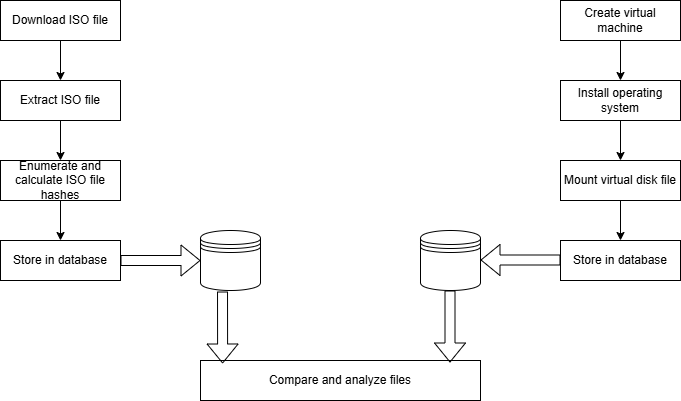

The diagram above was exported from draw.io. Its source (the exported page's mxGraphModel, read from the mxfile embedded in the PNG):
<mxGraphModel dx="2276" dy="961" grid="1" gridSize="10" guides="1" tooltips="1" connect="1" arrows="1" fold="1" page="1" pageScale="1" pageWidth="850" pageHeight="1100" math="0" shadow="0">
  <root>
    <mxCell id="0" />
    <mxCell id="1" parent="0" />
    <mxCell id="Xf3dkaxwWYBPu6bjCGWi-1" value="" style="shape=datastore;whiteSpace=wrap;html=1;" vertex="1" parent="1">
      <mxGeometry x="40" y="510" width="60" height="60" as="geometry" />
    </mxCell>
    <mxCell id="Xf3dkaxwWYBPu6bjCGWi-2" value="Enumerate and calculate ISO file hashes" style="rounded=0;whiteSpace=wrap;html=1;" vertex="1" parent="1">
      <mxGeometry x="-160" y="440" width="120" height="40" as="geometry" />
    </mxCell>
    <mxCell id="Xf3dkaxwWYBPu6bjCGWi-3" value="Extract ISO file" style="rounded=0;whiteSpace=wrap;html=1;" vertex="1" parent="1">
      <mxGeometry x="-160" y="360" width="120" height="40" as="geometry" />
    </mxCell>
    <mxCell id="Xf3dkaxwWYBPu6bjCGWi-4" value="Download ISO file" style="rounded=0;whiteSpace=wrap;html=1;" vertex="1" parent="1">
      <mxGeometry x="-160" y="280" width="120" height="40" as="geometry" />
    </mxCell>
    <mxCell id="Xf3dkaxwWYBPu6bjCGWi-5" value="Store in database" style="rounded=0;whiteSpace=wrap;html=1;" vertex="1" parent="1">
      <mxGeometry x="-160" y="520" width="120" height="40" as="geometry" />
    </mxCell>
    <mxCell id="Xf3dkaxwWYBPu6bjCGWi-6" value="" style="shape=datastore;whiteSpace=wrap;html=1;" vertex="1" parent="1">
      <mxGeometry x="260" y="510" width="60" height="60" as="geometry" />
    </mxCell>
    <mxCell id="Xf3dkaxwWYBPu6bjCGWi-7" value="" style="endArrow=classic;html=1;rounded=0;exitX=0.5;exitY=1;exitDx=0;exitDy=0;" edge="1" parent="1" source="Xf3dkaxwWYBPu6bjCGWi-4" target="Xf3dkaxwWYBPu6bjCGWi-3">
      <mxGeometry width="50" height="50" relative="1" as="geometry">
        <mxPoint x="-10" y="520" as="sourcePoint" />
        <mxPoint x="40" y="470" as="targetPoint" />
      </mxGeometry>
    </mxCell>
    <mxCell id="Xf3dkaxwWYBPu6bjCGWi-8" value="" style="endArrow=classic;html=1;rounded=0;exitX=0.5;exitY=1;exitDx=0;exitDy=0;entryX=0.5;entryY=0;entryDx=0;entryDy=0;" edge="1" parent="1" source="Xf3dkaxwWYBPu6bjCGWi-3" target="Xf3dkaxwWYBPu6bjCGWi-2">
      <mxGeometry width="50" height="50" relative="1" as="geometry">
        <mxPoint x="110" y="380" as="sourcePoint" />
        <mxPoint x="110" y="420" as="targetPoint" />
      </mxGeometry>
    </mxCell>
    <mxCell id="Xf3dkaxwWYBPu6bjCGWi-9" value="" style="endArrow=classic;html=1;rounded=0;exitX=0.5;exitY=1;exitDx=0;exitDy=0;entryX=0.5;entryY=0;entryDx=0;entryDy=0;" edge="1" parent="1" source="Xf3dkaxwWYBPu6bjCGWi-2" target="Xf3dkaxwWYBPu6bjCGWi-5">
      <mxGeometry width="50" height="50" relative="1" as="geometry">
        <mxPoint x="130" y="430" as="sourcePoint" />
        <mxPoint x="130" y="470" as="targetPoint" />
      </mxGeometry>
    </mxCell>
    <mxCell id="Xf3dkaxwWYBPu6bjCGWi-10" value="" style="shape=flexArrow;endArrow=classic;html=1;rounded=0;entryX=0;entryY=0.5;entryDx=0;entryDy=0;exitX=1;exitY=0.5;exitDx=0;exitDy=0;" edge="1" parent="1" source="Xf3dkaxwWYBPu6bjCGWi-5" target="Xf3dkaxwWYBPu6bjCGWi-1">
      <mxGeometry width="50" height="50" relative="1" as="geometry">
        <mxPoint x="-10" y="520" as="sourcePoint" />
        <mxPoint x="40" y="470" as="targetPoint" />
      </mxGeometry>
    </mxCell>
    <mxCell id="Xf3dkaxwWYBPu6bjCGWi-13" value="" style="shape=flexArrow;endArrow=classic;html=1;rounded=0;exitX=1;exitY=0.5;exitDx=0;exitDy=0;" edge="1" parent="1">
      <mxGeometry width="50" height="50" relative="1" as="geometry">
        <mxPoint x="400" y="539.5" as="sourcePoint" />
        <mxPoint x="320" y="539.5" as="targetPoint" />
      </mxGeometry>
    </mxCell>
    <mxCell id="Xf3dkaxwWYBPu6bjCGWi-14" value="Store in database" style="rounded=0;whiteSpace=wrap;html=1;" vertex="1" parent="1">
      <mxGeometry x="400" y="520" width="120" height="40" as="geometry" />
    </mxCell>
    <mxCell id="Xf3dkaxwWYBPu6bjCGWi-15" value="Mount virtual disk file" style="rounded=0;whiteSpace=wrap;html=1;" vertex="1" parent="1">
      <mxGeometry x="400" y="440" width="120" height="40" as="geometry" />
    </mxCell>
    <mxCell id="Xf3dkaxwWYBPu6bjCGWi-16" value="&lt;span data-end=&quot;224&quot; data-start=&quot;196&quot;&gt;Install operating system&lt;/span&gt;" style="rounded=0;whiteSpace=wrap;html=1;" vertex="1" parent="1">
      <mxGeometry x="400" y="360" width="120" height="40" as="geometry" />
    </mxCell>
    <mxCell id="Xf3dkaxwWYBPu6bjCGWi-17" value="Create virtual machine" style="rounded=0;whiteSpace=wrap;html=1;" vertex="1" parent="1">
      <mxGeometry x="400" y="280" width="120" height="40" as="geometry" />
    </mxCell>
    <mxCell id="Xf3dkaxwWYBPu6bjCGWi-18" value="" style="endArrow=classic;html=1;rounded=0;exitX=0.5;exitY=1;exitDx=0;exitDy=0;entryX=0.5;entryY=0;entryDx=0;entryDy=0;" edge="1" parent="1" source="Xf3dkaxwWYBPu6bjCGWi-17" target="Xf3dkaxwWYBPu6bjCGWi-16">
      <mxGeometry width="50" height="50" relative="1" as="geometry">
        <mxPoint x="90" y="350" as="sourcePoint" />
        <mxPoint x="90" y="390" as="targetPoint" />
      </mxGeometry>
    </mxCell>
    <mxCell id="Xf3dkaxwWYBPu6bjCGWi-19" value="" style="endArrow=classic;html=1;rounded=0;exitX=0.5;exitY=1;exitDx=0;exitDy=0;entryX=0.5;entryY=0;entryDx=0;entryDy=0;" edge="1" parent="1" source="Xf3dkaxwWYBPu6bjCGWi-16" target="Xf3dkaxwWYBPu6bjCGWi-15">
      <mxGeometry width="50" height="50" relative="1" as="geometry">
        <mxPoint x="610" y="360" as="sourcePoint" />
        <mxPoint x="610" y="400" as="targetPoint" />
      </mxGeometry>
    </mxCell>
    <mxCell id="Xf3dkaxwWYBPu6bjCGWi-20" value="" style="endArrow=classic;html=1;rounded=0;exitX=0.5;exitY=1;exitDx=0;exitDy=0;entryX=0.5;entryY=0;entryDx=0;entryDy=0;" edge="1" parent="1" source="Xf3dkaxwWYBPu6bjCGWi-15" target="Xf3dkaxwWYBPu6bjCGWi-14">
      <mxGeometry width="50" height="50" relative="1" as="geometry">
        <mxPoint x="540" y="430" as="sourcePoint" />
        <mxPoint x="540" y="470" as="targetPoint" />
      </mxGeometry>
    </mxCell>
    <mxCell id="Xf3dkaxwWYBPu6bjCGWi-23" value="Compare and analyze files" style="rounded=0;whiteSpace=wrap;html=1;" vertex="1" parent="1">
      <mxGeometry x="40" y="640" width="280" height="40" as="geometry" />
    </mxCell>
    <mxCell id="Xf3dkaxwWYBPu6bjCGWi-26" value="" style="shape=flexArrow;endArrow=classic;html=1;rounded=0;entryX=0.079;entryY=0.075;entryDx=0;entryDy=0;entryPerimeter=0;exitX=0.367;exitY=1.017;exitDx=0;exitDy=0;exitPerimeter=0;" edge="1" parent="1" source="Xf3dkaxwWYBPu6bjCGWi-1" target="Xf3dkaxwWYBPu6bjCGWi-23">
      <mxGeometry width="50" height="50" relative="1" as="geometry">
        <mxPoint x="-10" y="620" as="sourcePoint" />
        <mxPoint x="40" y="570" as="targetPoint" />
      </mxGeometry>
    </mxCell>
    <mxCell id="Xf3dkaxwWYBPu6bjCGWi-27" value="" style="shape=flexArrow;endArrow=classic;html=1;rounded=0;entryX=0.079;entryY=0.075;entryDx=0;entryDy=0;entryPerimeter=0;exitX=0.367;exitY=1.017;exitDx=0;exitDy=0;exitPerimeter=0;" edge="1" parent="1">
      <mxGeometry width="50" height="50" relative="1" as="geometry">
        <mxPoint x="289.5" y="570" as="sourcePoint" />
        <mxPoint x="289.5" y="642" as="targetPoint" />
      </mxGeometry>
    </mxCell>
  </root>
</mxGraphModel>